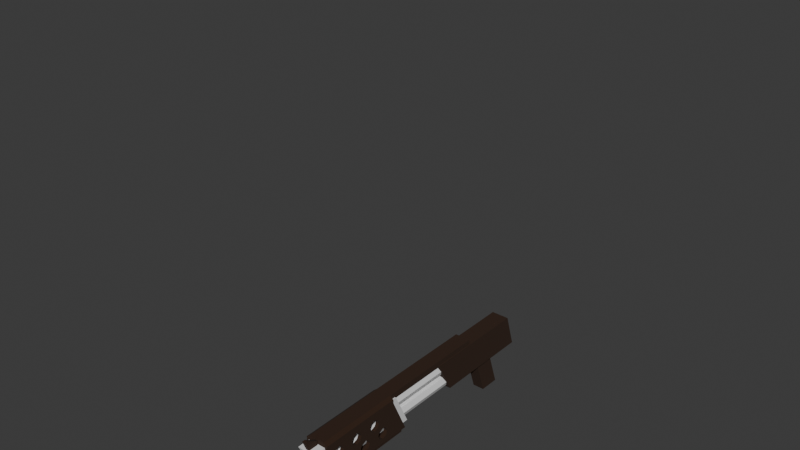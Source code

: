 # Source: Shotgun.blend  (saved by Blender 4.3.34; exported with 4.5.12 LTS)
import bpy
from mathutils import Matrix  # noqa: F401  (used for matrix-valued properties, if any)

bpy.ops.wm.read_factory_settings(use_empty=True)
scene = bpy.context.scene
scene.name = 'Scene'

# ---- collections
col_collection = bpy.data.collections.new('Collection'); scene.collection.children.link(col_collection)

# ---- materials (node trees are filled in below, after node groups)
mat_material_001 = bpy.data.materials.new('Material.001')
mat_material_002 = bpy.data.materials.new('Material.002')

# ---- material node trees
mat_material_001.use_nodes = True; mat_material_001.node_tree.nodes.clear()
_N = mat_material_001.node_tree.nodes; _L = mat_material_001.node_tree.links
n0 = _N.new('ShaderNodeBsdfPrincipled'); n0.name = 'Principled BSDF'; n0.location = (10, 300)
n0.inputs[0].default_value = (0.02821, 0.01006, 0.00222, 1.0)
n0.inputs[2].default_value = 1.0
n1 = _N.new('ShaderNodeOutputMaterial'); n1.name = 'Material Output'; n1.location = (300, 300)
_L.new(n0.outputs[0], n1.inputs[0])
n1.is_active_output = True
mat_material_002.use_nodes = True; mat_material_002.node_tree.nodes.clear()
_N = mat_material_002.node_tree.nodes; _L = mat_material_002.node_tree.links
n0 = _N.new('ShaderNodeBsdfPrincipled'); n0.name = 'Principled BSDF'; n0.location = (10, 300)
n1 = _N.new('ShaderNodeOutputMaterial'); n1.name = 'Material Output'; n1.location = (300, 300)
_L.new(n0.outputs[0], n1.inputs[0])
n1.is_active_output = True

# ---- world
world_world = bpy.data.worlds.new('World'); scene.world = world_world
world_world.use_nodes = True; world_world.node_tree.nodes.clear()
_N = world_world.node_tree.nodes; _L = world_world.node_tree.links
n0 = _N.new('ShaderNodeOutputWorld'); n0.name = 'World Output'; n0.location = (300, 300)
n1 = _N.new('ShaderNodeBackground'); n1.name = 'Background'; n1.location = (10, 300)
n1.inputs[0].default_value = (0.05088, 0.05088, 0.05088, 1.0)
_L.new(n1.outputs[0], n0.inputs[0])
n0.is_active_output = True
world_world.color = (0.05088, 0.05088, 0.05088)
world_world.sun_shadow_jitter_overblur = 0.0

# ---- meshes
me_cylinder = bpy.data.meshes.new('Cylinder')
me_cylinder.from_pydata([(-3.287e-05, -0.1073, 0.06193), (-3.287e-05, -0.6764, 0.06193), (0.01266, -0.1073, 0.05667), (0.01266, -0.6764, 0.05667), (0.01792, -0.1073, 0.04397), (0.01792, -0.6764, 0.04397), (0.01266, -0.1073, 0.03127), (0.01266, -0.6764, 0.03127), (-3.287e-05, -0.1073, 0.02601), (-3.287e-05, -0.6764, 0.02601), (-0.01273, -0.1073, 0.03127), (-0.01273, -0.6764, 0.03127), (-0.01799, -0.1073, 0.04397), (-0.01799, -0.6764, 0.04397), (-0.01273, -0.1073, 0.05667), (-0.01273, -0.6764, 0.05667), (-3.287e-05, -0.1073, 0.0995), (-3.287e-05, -0.7117, 0.0995), (0.01266, -0.1073, 0.09424), (0.01266, -0.7117, 0.09424), (0.01792, -0.1073, 0.08154), (0.01792, -0.7117, 0.08154), (0.01266, -0.1073, 0.06885), (0.01266, -0.7117, 0.06885), (-3.287e-05, -0.1073, 0.06359), (-3.287e-05, -0.7117, 0.06359), (-0.01273, -0.1073, 0.06885), (-0.01273, -0.7117, 0.06885), (-0.01799, -0.1073, 0.08154), (-0.01799, -0.7117, 0.08154), (-0.01273, -0.1073, 0.09424), (-0.01273, -0.7117, 0.09424), (-0.02089, -0.1723, 0.02402), (-0.02089, -0.2133, 0.103), (-0.02089, 0.0692, 0.02402), (-0.02089, 0.04453, 0.103), (0.02082, -0.1723, 0.02402), (0.02082, -0.2133, 0.103), (0.02082, 0.0692, 0.02402), (0.02082, 0.04453, 0.103), (-0.01844, -0.575, 0.09971), (-0.01844, -0.575, 0.1144), (-0.01844, -0.3749, 0.09971), (-0.01844, -0.3749, 0.1144), (0.01838, -0.575, 0.09971), (0.01838, -0.575, 0.1144), (0.01838, -0.3749, 0.09971), (0.01838, -0.3749, 0.1144), (-0.02704, -0.3749, 0.09971), (-0.02704, -0.575, 0.09971), (-0.02704, -0.575, 0.1076), (-0.02704, -0.3749, 0.1076), (0.02697, -0.3749, 0.1076), (0.02697, -0.3749, 0.09971), (0.02697, -0.575, 0.09971), (0.02697, -0.575, 0.1076), (-0.01844, -0.3367, 0.01578), (-0.01844, -0.5394, 0.01578), (0.01838, -0.5394, 0.01578), (0.01838, -0.3367, 0.01578), (-0.02704, -0.3367, 0.01578), (-0.02704, -0.5394, 0.01578), (0.02697, -0.5394, 0.01578), (0.02697, -0.3367, 0.01578), (0.02697, -0.5552, 0.07517), (0.02697, -0.5511, 0.0654), (0.02697, -0.5511, 0.08495), (0.02697, -0.5316, 0.0654), (0.02697, -0.5413, 0.08899), (0.02697, -0.5298, 0.04212), (0.02697, -0.5413, 0.06135), (0.02697, -0.5258, 0.03235), (0.02697, -0.5258, 0.05189), (0.02697, -0.5095, 0.05323), (0.02697, -0.5062, 0.05189), (0.02697, -0.5026, 0.07517), (0.02697, -0.5022, 0.04212), (0.02697, -0.4985, 0.0654), (0.02697, -0.516, 0.05594), (0.02697, -0.5275, 0.07517), (0.02697, -0.5316, 0.08495), (0.02697, -0.4953, 0.06406), (0.02697, -0.4887, 0.06135), (0.02697, -0.4855, 0.06269), (0.02697, -0.4887, 0.08899), (0.02697, -0.4749, 0.07517), (0.02697, -0.4634, 0.05594), (0.02697, -0.4666, 0.0546), (0.02697, -0.4569, 0.05323), (0.02697, -0.4732, 0.05189), (0.02697, -0.479, 0.0654), (0.02697, -0.479, 0.08495), (0.02697, -0.4483, 0.07517), (0.02697, -0.4345, 0.06135), (0.02697, -0.441, 0.06406), (0.02697, -0.4547, 0.05233), (0.02697, -0.4442, 0.0654), (0.02697, -0.4442, 0.08495), (0.02697, -0.4206, 0.07517), (0.02697, -0.4247, 0.08495), (0.02697, -0.4247, 0.0654), (0.02697, -0.4345, 0.08899), (0.02697, -0.4985, 0.08495), (0.02697, -0.516, 0.0283), (0.02697, -0.5062, 0.03235), (0.02697, -0.4732, 0.03235), (0.02697, -0.4536, 0.03235), (0.02697, -0.4634, 0.0283), (0.02697, -0.4772, 0.04212), (0.02697, -0.4229, 0.04212), (0.02697, -0.4216, 0.03889), (0.02697, -0.4496, 0.04212), (0.02697, -0.4509, 0.04536), (0.02697, -0.4189, 0.03235), (0.02697, -0.4189, 0.05189), (0.02697, -0.3953, 0.04212), (0.02697, -0.3994, 0.03235), (0.02697, -0.3994, 0.05189), (0.02697, -0.4091, 0.05594), (0.02697, -0.4091, 0.0283), (0.02697, -0.4536, 0.05189), (-0.01844, -0.5552, 0.07517), (-0.01844, -0.5511, 0.0654), (-0.01844, -0.5511, 0.08495), (-0.01844, -0.5413, 0.06135), (-0.01844, -0.5298, 0.04212), (-0.01844, -0.5316, 0.08495), (-0.01844, -0.5413, 0.08899), (-0.01844, -0.5258, 0.03235), (-0.01844, -0.5273, 0.03611), (-0.01844, -0.5258, 0.05189), (-0.01844, -0.5275, 0.07517), (-0.01844, -0.516, 0.05594), (-0.01844, -0.5122, 0.05438), (-0.01844, -0.5062, 0.05189), (-0.01844, -0.5026, 0.07517), (-0.01844, -0.5022, 0.04212), (-0.01844, -0.5316, 0.0654), (-0.01844, -0.4887, 0.06135), (-0.01844, -0.4827, 0.06384), (-0.01844, -0.4925, 0.06291), (-0.01844, -0.4887, 0.08899), (-0.01844, -0.4634, 0.05594), (-0.01844, -0.4694, 0.05345), (-0.01844, -0.4596, 0.05438), (-0.01844, -0.4732, 0.05189), (-0.01844, -0.4749, 0.07517), (-0.01844, -0.479, 0.0654), (-0.01844, -0.479, 0.08495), (-0.01844, -0.4483, 0.07517), (-0.01844, -0.4345, 0.06135), (-0.01844, -0.4382, 0.06291), (-0.01844, -0.4547, 0.05233), (-0.01844, -0.4442, 0.0654), (-0.01844, -0.4442, 0.08495), (-0.01844, -0.4206, 0.07517), (-0.01844, -0.4247, 0.08495), (-0.01844, -0.4247, 0.0654), (-0.01844, -0.4345, 0.08899), (-0.01844, -0.4985, 0.0654), (-0.01844, -0.4985, 0.08495), (-0.01844, -0.516, 0.0283), (-0.01844, -0.4772, 0.04212), (-0.01844, -0.5062, 0.03235), (-0.01844, -0.4732, 0.03235), (-0.01844, -0.4536, 0.05189), (-0.01844, -0.4634, 0.0283), (-0.01844, -0.4214, 0.04588), (-0.01844, -0.4229, 0.04212), (-0.01844, -0.4511, 0.03836), (-0.01844, -0.4496, 0.04212), (-0.01844, -0.4189, 0.03235), (-0.01844, -0.4189, 0.05189), (-0.01844, -0.3953, 0.04212), (-0.01844, -0.3994, 0.03235), (-0.01844, -0.3994, 0.05189), (-0.01844, -0.4091, 0.05594), (-0.01844, -0.4091, 0.0283), (-0.01844, -0.4536, 0.03235), (0.01838, -0.4985, 0.08495), (0.01838, -0.4887, 0.08899), (0.01838, -0.4483, 0.07517), (0.01838, -0.4749, 0.07517), (0.01838, -0.4442, 0.08495), (0.01838, -0.4442, 0.0654), (0.01838, -0.479, 0.08495), (0.01838, -0.4206, 0.07517), (0.01838, -0.4247, 0.0654), (0.01838, -0.4247, 0.08495), (0.01838, -0.4091, 0.05594), (0.01838, -0.3994, 0.05189), (0.01838, -0.4184, 0.05211), (0.01838, -0.4345, 0.06135), (0.01838, -0.4345, 0.08899), (0.01838, -0.5552, 0.07517), (0.01838, -0.5511, 0.08495), (0.01838, -0.5511, 0.0654), (0.01838, -0.5316, 0.0654), (0.01838, -0.5316, 0.08495), (0.01838, -0.5298, 0.04212), (0.01838, -0.5413, 0.06135), (0.01838, -0.5413, 0.08899), (0.01838, -0.5283, 0.03836), (0.01838, -0.5258, 0.03235), (0.01838, -0.5258, 0.05189), (0.01838, -0.5062, 0.03235), (0.01838, -0.5026, 0.07517), (0.01838, -0.5022, 0.04212), (0.01838, -0.51, 0.05345), (0.01838, -0.5062, 0.05189), (0.01838, -0.516, 0.0283), (0.01838, -0.516, 0.05594), (0.01838, -0.5275, 0.07517), (0.01838, -0.4887, 0.06135), (0.01838, -0.4948, 0.06384), (0.01838, -0.479, 0.0654), (0.01838, -0.4634, 0.05594), (0.01838, -0.4634, 0.0283), (0.01838, -0.4732, 0.05189), (0.01838, -0.4732, 0.03235), (0.01838, -0.4772, 0.04212), (0.01838, -0.4229, 0.04212), (0.01838, -0.4496, 0.04212), (0.01838, -0.4536, 0.03235), (0.01838, -0.4189, 0.03235), (0.01838, -0.4536, 0.05189), (0.01838, -0.4091, 0.0283), (0.01838, -0.3953, 0.04212), (0.01838, -0.3994, 0.03235), (0.01838, -0.4189, 0.05189), (0.01838, -0.4985, 0.0654), (-0.02704, -0.4985, 0.08495), (-0.02704, -0.479, 0.08495), (-0.02704, -0.4887, 0.08899), (-0.02704, -0.4483, 0.07517), (-0.02704, -0.4749, 0.07517), (-0.02704, -0.4442, 0.08495), (-0.02704, -0.4442, 0.0654), (-0.02704, -0.4247, 0.0654), (-0.02704, -0.4345, 0.06135), (-0.02704, -0.4247, 0.08495), (-0.02704, -0.4091, 0.05594), (-0.02704, -0.4206, 0.07517), (-0.02704, -0.3994, 0.05189), (-0.02704, -0.4184, 0.05211), (-0.02704, -0.4345, 0.08899), (-0.02704, -0.5552, 0.07517), (-0.02704, -0.5511, 0.0654), (-0.02704, -0.5511, 0.08495), (-0.02704, -0.5316, 0.0654), (-0.02704, -0.5316, 0.08495), (-0.02704, -0.5298, 0.04212), (-0.02704, -0.5413, 0.06135), (-0.02704, -0.5413, 0.08899), (-0.02704, -0.5271, 0.03558), (-0.02704, -0.5258, 0.03235), (-0.02704, -0.5258, 0.05189), (-0.02704, -0.5022, 0.04212), (-0.02704, -0.5062, 0.03235), (-0.02704, -0.5062, 0.05189), (-0.02704, -0.5128, 0.0546), (-0.02704, -0.516, 0.0283), (-0.02704, -0.516, 0.05594), (-0.02704, -0.5275, 0.07517), (-0.02704, -0.5026, 0.07517), (-0.02704, -0.4985, 0.0654), (-0.02704, -0.492, 0.06269), (-0.02704, -0.479, 0.0654), (-0.02704, -0.4772, 0.04212), (-0.02704, -0.4887, 0.06135), (-0.02704, -0.4634, 0.0283), (-0.02704, -0.4732, 0.03235), (-0.02704, -0.4634, 0.05594), (-0.02704, -0.4732, 0.05189), (-0.02704, -0.4229, 0.04212), (-0.02704, -0.4496, 0.04212), (-0.02704, -0.4189, 0.03235), (-0.02704, -0.4536, 0.03235), (-0.02704, -0.4091, 0.0283), (-0.02704, -0.3953, 0.04212), (-0.02704, -0.3994, 0.03235), (-0.02704, -0.4189, 0.05189), (-0.02704, -0.4536, 0.05189), (0.01838, -0.1015, 0.09971), (0.01838, -0.1015, 0.1144), (-0.01844, -0.1015, 0.09971), (-0.01844, -0.1015, 0.1144), (-0.0244, -0.5169, 0.01926), (-0.0244, -0.3456, 0.01926), (0.02433, -0.5169, 0.01926), (0.02433, -0.3456, 0.01926), (-0.0244, -0.3456, 0.008257), (0.02433, -0.3456, 0.008257), (-0.0244, -0.5169, 0.008257), (0.02433, -0.5169, 0.008257), (0.02119, -0.5699, 0.1025), (0.02119, -0.5327, 0.02452), (0.02119, -0.6053, 0.1025), (0.02119, -0.5681, 0.02452), (-0.02125, -0.5699, 0.1025), (-0.02125, -0.5327, 0.02452), (-0.02125, -0.6053, 0.1025), (-0.02125, -0.5681, 0.02452), (-0.02125, -0.3582, 0.02452), (-0.02125, -0.3955, 0.1025), (-0.02125, -0.3229, 0.02452), (-0.02125, -0.3601, 0.1025), (0.02119, -0.3582, 0.02452), (0.02119, -0.3955, 0.1025), (0.02119, -0.3229, 0.02452), (0.02119, -0.3601, 0.1025), (-0.01379, -0.03293, -0.05851), (-0.01379, -0.06253, 0.02882), (-0.01379, 0.01587, -0.05851), (-0.01379, -0.01373, 0.02882), (0.01373, -0.03293, -0.05851), (0.01373, -0.06253, 0.02882), (0.01373, 0.01587, -0.05851), (0.01373, -0.01373, 0.02882), (0.00369, -0.5771, 0.1025), (0.00369, -0.5937, 0.1025), (-0.003756, -0.5771, 0.1025), (-0.003756, -0.5937, 0.1025), (0.00369, -0.6041, 0.1273), (-0.003756, -0.6041, 0.1273), (0.00369, -0.5771, 0.1122), (-0.003756, -0.5771, 0.1122), (0.00369, -0.6011, 0.1025), (-0.003756, -0.6011, 0.1025), (0.00369, -0.6115, 0.1273), (-0.003756, -0.6115, 0.1273)], [], [(0, 1, 3, 2), (2, 3, 5, 4), (4, 5, 7, 6), (6, 7, 9, 8), (8, 9, 11, 10), (10, 11, 13, 12), (3, 1, 15, 13, 11, 9, 7, 5), (12, 13, 15, 14), (14, 15, 1, 0), (0, 2, 4, 6, 8, 10, 12, 14), (16, 17, 19, 18), (18, 19, 21, 20), (20, 21, 23, 22), (22, 23, 25, 24), (24, 25, 27, 26), (26, 27, 29, 28), (19, 17, 31, 29, 27, 25, 23, 21), (28, 29, 31, 30), (30, 31, 17, 16), (16, 18, 20, 22, 24, 26, 28, 30), (32, 33, 35, 34), (34, 35, 39, 38), (38, 39, 37, 36), (36, 37, 33, 32), (34, 38, 36, 32), (39, 35, 33, 37), (46, 47, 52, 53), (42, 43, 286, 285), (47, 45, 55, 52), (44, 45, 41, 40), (42, 46, 44, 40), (47, 43, 41, 45), (49, 50, 51, 48), (53, 52, 55, 54), (41, 43, 51, 50), (48, 42, 56, 60), (45, 44, 54, 55), (73, 74, 81, 77), (67, 70, 65, 64, 66, 54, 62, 71, 69, 72), (89, 83, 82, 81, 74, 76, 104, 103, 71, 62, 63, 53, 54, 66, 68, 80, 79, 67, 72, 78, 73, 77, 75, 102, 84, 91, 85, 90, 87, 86, 88, 96, 92, 97, 101, 99, 98, 100, 93, 94, 95, 120, 112, 109, 114, 118, 117, 115, 116, 119, 113, 110, 111, 106, 107, 105, 108), (90, 83, 89, 87), (95, 94, 96, 88), (110, 109, 112, 111), (43, 42, 48, 51), (40, 41, 50, 49), (56, 57, 61, 60), (58, 59, 63, 62), (46, 53, 63, 59), (137, 124, 122, 121, 123, 40, 57, 129, 125, 130), (130, 132, 133, 159, 135, 160, 141, 148, 146, 147, 143, 142, 144, 153, 149, 154, 158, 156, 155, 157, 150, 151, 152, 165, 170, 167, 172, 176, 175, 173, 174, 177, 171, 168, 169, 178, 166, 164, 162, 145, 139, 138, 140, 134, 136, 163, 161, 128, 129, 57, 56, 42, 40, 123, 127, 126, 131, 137), (147, 139, 145, 143), (152, 151, 153, 144), (133, 134, 140, 159), (170, 169, 168, 167), (191, 187, 186, 188, 193, 183, 181, 182, 185, 180, 179, 206, 230, 208, 211, 204, 197, 212, 198, 201, 195, 44, 46, 59, 58, 202, 203, 210, 205, 207, 209, 214, 213, 215, 218, 220, 219, 217, 223, 222, 221, 224, 226, 228, 227, 190, 189), (200, 197, 204, 199, 202, 58, 44, 195, 194, 196), (218, 215, 182, 181, 184, 192, 187, 191, 229, 221, 222, 225, 216), (214, 209, 208, 230), (54, 44, 58, 62), (40, 49, 61, 57), (244, 238, 242, 240, 245, 236, 234, 235, 232, 233, 231, 264, 265, 260, 262, 256, 249, 263, 250, 253, 248, 49, 48, 60, 61, 254, 255, 261, 258, 257, 259, 266, 269, 267, 273, 268, 271, 270, 277, 275, 274, 276, 278, 280, 279, 243, 241), (252, 249, 256, 251, 254, 61, 49, 248, 246, 247), (273, 267, 235, 234, 237, 239, 238, 244, 281, 274, 275, 282, 272), (266, 259, 260, 265), (67, 79, 212, 197), (249, 137, 131, 263), (70, 67, 197, 200), (252, 124, 137, 249), (65, 70, 200, 196), (247, 122, 124, 252), (65, 196, 194, 64), (246, 121, 122, 247), (64, 194, 195, 66), (248, 123, 121, 246), (66, 195, 201, 68), (253, 127, 123, 248), (68, 201, 198, 80), (250, 126, 127, 253), (79, 80, 198, 212), (263, 131, 126, 250), (147, 146, 235, 267), (90, 85, 182, 215), (82, 83, 90, 215, 213), (269, 138, 139, 147, 267), (77, 81, 82, 213, 214, 230), (265, 159, 140, 138, 269, 266), (77, 230, 206, 75), (264, 135, 159, 265), (75, 206, 179, 102), (231, 160, 135, 264), (102, 179, 180, 84), (233, 141, 160, 231), (84, 180, 185, 91), (232, 148, 141, 233), (85, 91, 185, 182), (235, 146, 148, 232), (100, 98, 186, 187), (238, 157, 155, 242), (93, 100, 187, 192), (239, 150, 157, 238), (96, 94, 93, 192, 184), (237, 153, 151, 150, 239), (96, 184, 181, 92), (234, 149, 153, 237), (92, 181, 183, 97), (236, 154, 149, 234), (97, 183, 193, 101), (245, 158, 154, 236), (101, 193, 188, 99), (240, 156, 158, 245), (98, 99, 188, 186), (242, 155, 156, 240), (163, 136, 257, 258), (104, 76, 207, 205), (103, 104, 205, 210), (261, 161, 163, 258), (128, 161, 261, 255), (71, 103, 210, 203), (71, 203, 202, 199, 69), (251, 125, 129, 128, 255, 254), (69, 199, 204, 72), (256, 130, 125, 251), (72, 204, 211, 78), (262, 132, 130, 256), (73, 78, 211, 208, 209, 74), (259, 134, 133, 132, 262, 260), (76, 74, 209, 207), (257, 136, 134, 259), (106, 111, 222, 223), (277, 178, 169, 170, 275), (107, 106, 223, 217), (270, 166, 178, 277), (105, 107, 217, 219), (271, 164, 166, 270), (105, 219, 220, 108), (268, 162, 164, 271), (108, 220, 218, 89), (273, 145, 162, 268), (87, 89, 218, 216, 86), (272, 142, 143, 145, 273), (95, 88, 86, 216, 225, 120), (282, 165, 152, 144, 142, 272), (111, 112, 120, 225, 222), (275, 170, 165, 282), (116, 115, 227, 228), (280, 174, 173, 279), (119, 116, 228, 226), (278, 177, 174, 280), (113, 119, 226, 224), (276, 171, 177, 278), (110, 113, 224, 221, 109), (274, 168, 171, 276), (109, 221, 229, 114), (281, 172, 167, 168, 274), (114, 229, 191, 189, 118), (241, 176, 172, 281, 244), (118, 189, 190, 117), (243, 175, 176, 241), (173, 175, 243, 279), (115, 117, 190, 227), (285, 286, 284, 283), (47, 46, 283, 284), (43, 47, 284, 286), (46, 42, 285, 283), (288, 287, 289, 290), (291, 292, 294, 293), (287, 288, 291, 293), (288, 290, 292, 291), (290, 289, 294, 292), (289, 287, 293, 294), (300, 296, 298, 302), (300, 299, 295, 296), (302, 301, 299, 300), (298, 297, 301, 302), (295, 299, 301, 297), (296, 295, 297, 298), (303, 304, 306, 305), (305, 306, 310, 309), (309, 310, 308, 307), (307, 308, 304, 303), (305, 309, 307, 303), (310, 306, 304, 308), (311, 312, 314, 313), (313, 314, 318, 317), (317, 318, 316, 315), (315, 316, 312, 311), (313, 317, 315, 311), (318, 314, 312, 316), (319, 320, 322, 321), (325, 326, 324, 323), (321, 322, 324, 326), (320, 319, 325, 323), (319, 321, 326, 325), (324, 322, 328, 330), (328, 327, 329, 330), (323, 324, 330, 329), (322, 320, 327, 328), (320, 323, 329, 327)])
me_cylinder.polygons.foreach_set('material_index', [1, 1, 1, 1, 1, 1, 1, 1, 1, 1, 1, 1, 1, 1, 1, 1, 1, 1, 1, 1, 0, 0, 0, 0, 0, 0, 0, 0, 0, 0, 0, 0, 0, 0, 0, 0, 0, 0, 0, 0, 0, 0, 0, 0, 0, 0, 0, 0, 0, 0, 0, 0, 0, 0, 0, 0, 0, 0, 0, 0, 0, 0, 0, 0, 0, 0, 0, 0, 0, 0, 0, 0, 0, 0, 0, 0, 0, 0, 0, 0, 0, 0, 0, 0, 0, 0, 0, 0, 0, 0, 0, 0, 0, 0, 0, 0, 0, 0, 0, 0, 0, 0, 0, 0, 0, 0, 0, 0, 0, 0, 0, 0, 0, 0, 0, 0, 0, 0, 0, 0, 0, 0, 0, 0, 0, 0, 0, 0, 0, 0, 0, 0, 0, 0, 0, 0, 0, 0, 0, 0, 0, 0, 0, 0, 0, 0, 0, 0, 0, 0, 0, 0, 0, 0, 0, 0, 0, 0, 0, 0, 0, 0, 0, 0, 0, 0, 0, 0, 0, 0, 1, 1, 1, 1, 1, 1, 1, 1, 1, 1, 1, 1, 0, 0, 0, 0, 0, 0, 0, 0, 0, 0, 0, 0, 0, 0, 0, 0])
_uv = me_cylinder.uv_layers.new(name='UVMap')
_uv.uv.foreach_set('vector', [0.8191, 0.8523, 0.8191, 4.4e-08, 0.8381, 0.0001104, 0.8381, 0.8524, 0.8381, 0.8524, 0.8381, -2.6e-08, 0.8571, -2.457e-08, 0.8571, 0.8524, 0.8571, 0.8524, 0.8571, -2.457e-08, 0.8761, -2.313e-08, 0.8761, 0.8524, 0.9141, 0.8524, 0.9141, 0.0, 0.9332, 0.0, 0.9332, 0.8524, 0.9332, 0.8524, 0.9332, 0.0, 0.9522, 0.0, 0.9522, 0.8524, 0.9141, 2.061e-09, 0.9141, 0.8524, 0.8951, 0.8524, 0.8951, 6.25e-10, 0.003424, 0.9593, 0.003424, 0.9387, 0.01794, 0.9241, 0.03847, 0.9241, 0.05298, 0.9386, 0.05298, 0.9592, 0.03847, 0.9738, 0.01794, 0.9738, 0.8951, 6.25e-10, 0.8951, 0.8524, 0.8761, 0.8524, 0.8761, -8.108e-10, 0.8, 0.8524, 0.8, 0.0001104, 0.8191, 4.4e-08, 0.8191, 0.8523, 0.2058, 0.9224, 0.2058, 0.943, 0.1913, 0.9575, 0.1708, 0.9575, 0.1562, 0.9429, 0.1562, 0.9223, 0.1708, 0.9078, 0.1913, 0.9078, 0.6669, 0.9051, 0.6669, -3.333e-08, 0.6859, 0.0001103, 0.6859, 0.9052, 0.6859, 0.9051, 0.6859, -3.749e-08, 0.7049, -3.605e-08, 0.7049, 0.9051, 0.7049, 0.9051, 0.7049, -3.605e-08, 0.724, -3.462e-08, 0.724, 0.9051, 0.762, 0.9051, 0.762, 0.0, 0.781, 0.0, 0.781, 0.9051, 0.781, 0.9051, 0.781, 0.0, 0.8, 0.0, 0.8, 0.9051, 0.762, 1.733e-09, 0.762, 0.9051, 0.743, 0.9051, 0.743, 2.975e-10, 0.8236, 0.9052, 0.8381, 0.9198, 0.8381, 0.9404, 0.8236, 0.9549, 0.803, 0.9548, 0.7885, 0.9402, 0.7885, 0.9197, 0.803, 0.9051, 0.743, 2.975e-10, 0.743, 0.9051, 0.724, 0.9051, 0.724, -1.138e-09, 0.6479, 0.9052, 0.6479, 0.0001103, 0.6669, -3.333e-08, 0.6669, 0.9051, 0.7885, 0.9198, 0.7885, 0.9403, 0.774, 0.9549, 0.7534, 0.9548, 0.7389, 0.9403, 0.7389, 0.9197, 0.7534, 0.9051, 0.774, 0.9052, 0.1992, 0.3617, 0.0809, 0.4232, 0.0809, 0.03696, 0.1992, 3.882e-09, 0.0809, 0.9299, 0.0809, 0.8093, 0.1434, 0.8093, 0.1434, 0.9299, 0.3176, 0.4232, 0.1992, 0.3862, 0.1992, 1.504e-08, 0.3176, 0.06145, 0.1434, 0.9078, 0.1434, 0.7849, 0.2058, 0.7849, 0.2058, 0.9078, 0.2058, 0.7849, 0.1434, 0.7849, 0.1434, 0.4232, 0.2058, 0.4232, 0.1434, 0.8093, 0.0809, 0.8093, 0.0809, 0.4232, 0.1434, 0.4232, 0.9815, 0.3263, 0.9815, 0.3044, 0.9944, 0.3145, 0.9944, 0.3263, 0.3008, 0.8326, 0.2788, 0.8326, 0.2788, 0.4232, 0.3008, 0.4232, 0.06802, 0.2996, 0.06802, 4.229e-08, 0.0809, 0.0001415, 0.0809, 0.2998, 0.01288, 0.7309, 0.01288, 0.709, 0.06802, 0.709, 0.06802, 0.7309, 0.6479, 0.2996, 0.5927, 0.2996, 0.5927, 0.0, 0.6479, 0.0, 0.06802, 0.2996, 0.01288, 0.2996, 0.01288, 1.279e-08, 0.06802, 4.229e-08, 0.3295, 0.3569, 0.3176, 0.3569, 0.3176, 0.05725, 0.3295, 0.05725, 0.467, 0.2996, 0.4552, 0.2996, 0.4552, -5.491e-08, 0.467, -5.401e-08, 0.01288, 1.279e-08, 0.01288, 0.2996, -1.949e-09, 0.2998, -1.95e-09, 0.0001414, 0.9815, 0.4775, 0.9944, 0.4775, 0.9944, 0.6067, 0.9815, 0.6067, 0.01288, 0.709, 0.01288, 0.7309, 0.0, 0.7309, 0.0, 0.7191, 0.5367, 0.09811, 0.5387, 0.103, 0.5204, 0.1193, 0.5184, 0.1145, 0.5184, 0.06499, 0.5245, 0.05036, 0.5184, 0.03572, 0.5038, 0.02966, 0.4892, 0.03572, 0.467, -5.401e-08, 0.5927, 0.05322, 0.5679, 0.07368, 0.5533, 0.06762, 0.5387, 0.07368, 0.5387, 0.1524, 0.5225, 0.134, 0.5245, 0.1291, 0.5204, 0.1193, 0.5387, 0.103, 0.5533, 0.109, 0.5679, 0.103, 0.574, 0.08832, 0.5679, 0.07368, 0.5927, 0.05322, 0.5927, 0.3569, 0.467, 0.2996, 0.467, -5.401e-08, 0.4892, 0.03572, 0.4831, 0.05036, 0.4892, 0.06499, 0.5038, 0.07106, 0.5184, 0.06499, 0.5387, 0.07368, 0.5326, 0.08832, 0.5367, 0.09811, 0.5184, 0.1145, 0.5038, 0.1084, 0.4892, 0.1145, 0.4831, 0.1291, 0.4892, 0.1438, 0.5038, 0.1498, 0.5184, 0.1438, 0.5346, 0.1622, 0.5326, 0.1671, 0.5367, 0.1769, 0.5184, 0.1958, 0.5038, 0.1897, 0.4892, 0.1958, 0.4831, 0.2104, 0.4892, 0.2251, 0.5038, 0.2311, 0.5184, 0.2251, 0.5245, 0.2104, 0.5204, 0.2006, 0.538, 0.1801, 0.5387, 0.1817, 0.5484, 0.1858, 0.5533, 0.2277, 0.5387, 0.2337, 0.5326, 0.2484, 0.5387, 0.263, 0.5533, 0.2691, 0.5679, 0.263, 0.574, 0.2484, 0.5679, 0.2337, 0.5581, 0.2297, 0.5533, 0.1878, 0.5679, 0.1817, 0.574, 0.1671, 0.5679, 0.1524, 0.5533, 0.1464, 0.5184, 0.1438, 0.5225, 0.134, 0.5387, 0.1524, 0.5346, 0.1622, 0.538, 0.1801, 0.5204, 0.2006, 0.5184, 0.1958, 0.5367, 0.1769, 0.5581, 0.2297, 0.5533, 0.2277, 0.5484, 0.1858, 0.5533, 0.1878, 0.9944, 0.4556, 0.9944, 0.4775, 0.9815, 0.4775, 0.9815, 0.4656, 0.06802, 0.7309, 0.06802, 0.709, 0.0809, 0.7191, 0.0809, 0.7309, 0.9687, 0.9118, 0.9687, 0.6081, 0.9815, 0.6081, 0.9815, 0.9118, 0.9815, 0.3044, 0.9815, 0.6081, 0.9687, 0.6081, 0.9687, 0.3044, 0.9815, 0.3263, 0.9944, 0.3263, 0.9944, 0.4556, 0.9815, 0.4556, 0.3808, 0.4219, 0.3869, 0.4073, 0.3808, 0.3926, 0.3662, 0.3866, 0.3516, 0.3926, 0.3295, 0.3569, 0.4552, 0.4101, 0.4247, 0.4282, 0.4157, 0.4245, 0.4011, 0.4306, 0.4011, 0.4306, 0.395, 0.4452, 0.3973, 0.4508, 0.3808, 0.4714, 0.3662, 0.4653, 0.3516, 0.4714, 0.3455, 0.486, 0.3516, 0.5007, 0.3662, 0.5067, 0.3808, 0.5007, 0.3987, 0.515, 0.395, 0.524, 0.3973, 0.5296, 0.3808, 0.5527, 0.3662, 0.5466, 0.3516, 0.5527, 0.3455, 0.5673, 0.3516, 0.582, 0.3662, 0.588, 0.3808, 0.582, 0.3869, 0.5673, 0.3846, 0.5617, 0.4004, 0.537, 0.4011, 0.5386, 0.4157, 0.5447, 0.4101, 0.5869, 0.4011, 0.5906, 0.395, 0.6053, 0.4011, 0.6199, 0.4157, 0.626, 0.4303, 0.6199, 0.4364, 0.6053, 0.4303, 0.5906, 0.4157, 0.5846, 0.4213, 0.5423, 0.4303, 0.5386, 0.4364, 0.524, 0.4303, 0.5093, 0.4157, 0.5033, 0.4011, 0.5093, 0.3832, 0.495, 0.3869, 0.486, 0.3846, 0.4804, 0.4011, 0.4598, 0.4157, 0.4659, 0.4303, 0.4598, 0.4364, 0.4452, 0.4303, 0.4306, 0.4247, 0.4282, 0.4552, 0.4101, 0.4552, 0.7138, 0.3295, 0.6565, 0.3295, 0.3569, 0.3516, 0.3926, 0.3455, 0.4073, 0.3516, 0.4219, 0.3662, 0.428, 0.3808, 0.4219, 0.3808, 0.5007, 0.3832, 0.495, 0.4011, 0.5093, 0.3987, 0.515, 0.4004, 0.537, 0.3846, 0.5617, 0.3808, 0.5527, 0.3973, 0.5296, 0.3973, 0.4508, 0.4011, 0.4598, 0.3846, 0.4804, 0.3808, 0.4714, 0.4157, 0.5447, 0.4213, 0.5423, 0.4157, 0.5846, 0.4101, 0.5869, 0.5264, 0.4792, 0.5065, 0.4887, 0.4919, 0.4827, 0.4773, 0.4887, 0.4712, 0.5034, 0.4773, 0.518, 0.4919, 0.5241, 0.4919, 0.564, 0.4773, 0.57, 0.4712, 0.5847, 0.4773, 0.5993, 0.4919, 0.6054, 0.5065, 0.5993, 0.5244, 0.6165, 0.5207, 0.6255, 0.5268, 0.6401, 0.5065, 0.6488, 0.4919, 0.6427, 0.4773, 0.6488, 0.4712, 0.6634, 0.4773, 0.6781, 0.4552, 0.7138, 0.4552, 0.4141, 0.5809, 0.3569, 0.5809, 0.6606, 0.547, 0.6438, 0.556, 0.6401, 0.5621, 0.6255, 0.556, 0.6108, 0.5414, 0.6048, 0.5268, 0.6108, 0.5089, 0.5937, 0.5126, 0.5847, 0.5065, 0.57, 0.5268, 0.5614, 0.5414, 0.5674, 0.556, 0.5614, 0.5621, 0.5467, 0.556, 0.5321, 0.5414, 0.526, 0.5414, 0.4861, 0.556, 0.4801, 0.5621, 0.4654, 0.556, 0.4508, 0.5414, 0.4447, 0.5268, 0.4508, 0.5207, 0.4654, 0.5126, 0.6634, 0.5065, 0.6488, 0.5268, 0.6401, 0.5414, 0.6462, 0.547, 0.6438, 0.5809, 0.6606, 0.4552, 0.7138, 0.4773, 0.6781, 0.4919, 0.6841, 0.5065, 0.6781, 0.5268, 0.5614, 0.5065, 0.57, 0.4919, 0.564, 0.4919, 0.5241, 0.5065, 0.518, 0.5126, 0.5034, 0.5065, 0.4887, 0.5264, 0.4792, 0.5268, 0.4801, 0.5414, 0.4861, 0.5414, 0.526, 0.5268, 0.5321, 0.5207, 0.5467, 0.5089, 0.5937, 0.5268, 0.6108, 0.5244, 0.6165, 0.5065, 0.5993, 0.0, 0.7309, 0.01288, 0.7309, 0.01288, 0.8605, 0.0, 0.8605, 0.06802, 0.7309, 0.0809, 0.7309, 0.0809, 0.8605, 0.06802, 0.8605, 0.4007, 0.1224, 0.3808, 0.1318, 0.3662, 0.1258, 0.3516, 0.1318, 0.3455, 0.1465, 0.3516, 0.1611, 0.3662, 0.1672, 0.3662, 0.2071, 0.3516, 0.2131, 0.3455, 0.2278, 0.3516, 0.2424, 0.3662, 0.2485, 0.3808, 0.2424, 0.397, 0.2637, 0.395, 0.2686, 0.4011, 0.2832, 0.3808, 0.2919, 0.3662, 0.2858, 0.3516, 0.2919, 0.3455, 0.3065, 0.3516, 0.3212, 0.3295, 0.3569, 0.3295, 0.05725, 0.4552, 3.436e-08, 0.4552, 0.3037, 0.4255, 0.2852, 0.4303, 0.2832, 0.4364, 0.2686, 0.4303, 0.2539, 0.4157, 0.2479, 0.4011, 0.2539, 0.3849, 0.2326, 0.3869, 0.2278, 0.3808, 0.2131, 0.4011, 0.2045, 0.4157, 0.2105, 0.4303, 0.2045, 0.4364, 0.1898, 0.4303, 0.1752, 0.4157, 0.1691, 0.4157, 0.1292, 0.4303, 0.1232, 0.4364, 0.1085, 0.4303, 0.09388, 0.4157, 0.08782, 0.4011, 0.09388, 0.395, 0.1085, 0.3869, 0.3065, 0.3808, 0.2919, 0.4011, 0.2832, 0.4157, 0.2893, 0.4255, 0.2852, 0.4552, 0.3037, 0.3295, 0.3569, 0.3516, 0.3212, 0.3662, 0.3272, 0.3808, 0.3212, 0.4011, 0.2045, 0.3808, 0.2131, 0.3662, 0.2071, 0.3662, 0.1672, 0.3808, 0.1611, 0.3869, 0.1465, 0.3808, 0.1318, 0.4007, 0.1224, 0.4011, 0.1232, 0.4157, 0.1292, 0.4157, 0.1691, 0.4011, 0.1752, 0.395, 0.1898, 0.3849, 0.2326, 0.4011, 0.2539, 0.397, 0.2637, 0.3808, 0.2424, 0.7389, 0.984, 0.7389, 0.9699, 0.7518, 0.9699, 0.7518, 0.984, 0.8123, 0.984, 0.7994, 0.984, 0.7994, 0.9699, 0.8123, 0.9699, 0.3681, 0.9537, 0.3681, 0.9682, 0.3552, 0.9682, 0.3552, 0.9537, 0.4116, 0.9537, 0.4244, 0.9537, 0.4244, 0.9682, 0.4116, 0.9682, 0.3681, 0.9389, 0.3681, 0.9537, 0.3552, 0.9537, 0.3552, 0.9389, 0.4116, 0.9389, 0.4244, 0.9389, 0.4244, 0.9537, 0.4116, 0.9537, 0.3824, 0.9682, 0.3696, 0.9682, 0.3696, 0.9531, 0.3824, 0.9531, 0.5572, 0.9533, 0.5701, 0.9533, 0.5701, 0.9683, 0.5572, 0.9683, 0.3824, 0.9531, 0.3696, 0.9531, 0.3696, 0.9389, 0.3824, 0.9389, 0.5572, 0.9391, 0.5701, 0.9391, 0.5701, 0.9533, 0.5572, 0.9533, 0.3824, 0.9047, 0.3953, 0.9047, 0.3953, 0.9193, 0.3824, 0.9193, 0.1434, 0.9445, 0.1305, 0.9445, 0.1305, 0.9299, 0.1434, 0.9299, 0.3824, 0.9193, 0.3953, 0.9193, 0.3953, 0.9339, 0.3824, 0.9339, 0.1434, 0.9591, 0.1305, 0.9591, 0.1305, 0.9445, 0.1434, 0.9445, 0.7389, 0.9699, 0.7389, 0.9549, 0.7518, 0.9549, 0.7518, 0.9699, 0.8123, 0.9699, 0.7994, 0.9699, 0.7994, 0.9549, 0.8123, 0.9549, 0.7866, 0.984, 0.7866, 0.9699, 0.7994, 0.9699, 0.7994, 0.984, 0.7518, 0.984, 0.7518, 0.9699, 0.7647, 0.9699, 0.7647, 0.984, 0.2573, 0.9512, 0.2573, 0.9561, 0.2573, 0.9658, 0.2445, 0.9658, 0.2445, 0.9512, 0.3295, 0.9537, 0.3423, 0.9537, 0.3423, 0.9626, 0.3423, 0.9682, 0.3295, 0.9682, 0.2573, 0.9365, 0.2573, 0.9414, 0.2573, 0.9512, 0.2445, 0.9512, 0.2445, 0.9422, 0.2445, 0.9365, 0.3295, 0.9389, 0.3423, 0.9389, 0.3423, 0.948, 0.3423, 0.9537, 0.3295, 0.9537, 0.3295, 0.9488, 0.4517, 0.9682, 0.4388, 0.9682, 0.4388, 0.9531, 0.4517, 0.9531, 0.5701, 0.9533, 0.583, 0.9533, 0.583, 0.9683, 0.5701, 0.9683, 0.4517, 0.9531, 0.4388, 0.9531, 0.4388, 0.9389, 0.4517, 0.9389, 0.5701, 0.9391, 0.583, 0.9391, 0.583, 0.9533, 0.5701, 0.9533, 0.09377, 0.9299, 0.1066, 0.9299, 0.1066, 0.9445, 0.09377, 0.9445, 0.3953, 0.9486, 0.3824, 0.9486, 0.3824, 0.9339, 0.3953, 0.9339, 0.09377, 0.9445, 0.1066, 0.9445, 0.1066, 0.9591, 0.09377, 0.9591, 0.3953, 0.9632, 0.3824, 0.9632, 0.3824, 0.9486, 0.3953, 0.9486, 0.7518, 0.9699, 0.7518, 0.9549, 0.7647, 0.9549, 0.7647, 0.9699, 0.7994, 0.9699, 0.7866, 0.9699, 0.7866, 0.9549, 0.7994, 0.9549, 0.7647, 0.984, 0.7647, 0.9699, 0.7775, 0.9699, 0.7775, 0.984, 0.4808, 0.9841, 0.4679, 0.9841, 0.4679, 0.97, 0.4808, 0.97, 0.9637, 0.9402, 0.9637, 0.9547, 0.9508, 0.9547, 0.9508, 0.9402, 0.9522, 0.8325, 0.9651, 0.8325, 0.9651, 0.8471, 0.9522, 0.8471, 0.9637, 0.9255, 0.9637, 0.9303, 0.9637, 0.9402, 0.9508, 0.9402, 0.9508, 0.9255, 0.9522, 0.8178, 0.9651, 0.8178, 0.9651, 0.8268, 0.9651, 0.8325, 0.9522, 0.8325, 0.4373, 0.9682, 0.4244, 0.9682, 0.4244, 0.9531, 0.4373, 0.9531, 0.5972, 0.9644, 0.6101, 0.9644, 0.6101, 0.9794, 0.5972, 0.9794, 0.4373, 0.9531, 0.4244, 0.9531, 0.4244, 0.9389, 0.4373, 0.9389, 0.5972, 0.9502, 0.6101, 0.9502, 0.6101, 0.9644, 0.5972, 0.9644, 0.8, 0.8524, 0.8129, 0.8524, 0.8129, 0.867, 0.8, 0.867, 0.3953, 0.89, 0.3824, 0.89, 0.3824, 0.8754, 0.3953, 0.8754, 0.8, 0.867, 0.8129, 0.867, 0.8129, 0.8817, 0.8, 0.8817, 0.3953, 0.9047, 0.3824, 0.9047, 0.3824, 0.89, 0.3953, 0.89, 0.7647, 0.9699, 0.7647, 0.9549, 0.7775, 0.9549, 0.7775, 0.9699, 0.4808, 0.97, 0.4679, 0.97, 0.4679, 0.9549, 0.4808, 0.9549, 0.5186, 0.9841, 0.5186, 0.97, 0.5315, 0.97, 0.5315, 0.9841, 0.8252, 0.984, 0.8252, 0.9699, 0.8381, 0.9699, 0.8381, 0.984, 0.2788, 0.9512, 0.2788, 0.9658, 0.266, 0.9658, 0.266, 0.9512, 0.2316, 0.9512, 0.2445, 0.9512, 0.2445, 0.9658, 0.2316, 0.9658, 0.2445, 0.9365, 0.2445, 0.9512, 0.2316, 0.9512, 0.2316, 0.9365, 0.2788, 0.9365, 0.2788, 0.9512, 0.266, 0.9512, 0.266, 0.9365, 0.5444, 0.9683, 0.5315, 0.9683, 0.5315, 0.9591, 0.5315, 0.9533, 0.5444, 0.9533, 0.6101, 0.9644, 0.623, 0.9644, 0.623, 0.9736, 0.623, 0.9794, 0.6101, 0.9794, 0.6101, 0.9744, 0.5444, 0.9533, 0.5315, 0.9533, 0.5315, 0.9391, 0.5444, 0.9391, 0.6101, 0.9502, 0.623, 0.9502, 0.623, 0.9644, 0.6101, 0.9644, 0.455, 0.9046, 0.4679, 0.9046, 0.4679, 0.9193, 0.455, 0.9193, 0.09377, 0.9445, 0.0809, 0.9445, 0.0809, 0.9299, 0.09377, 0.9299, 0.455, 0.9291, 0.455, 0.9193, 0.4679, 0.9193, 0.4679, 0.9283, 0.4679, 0.9339, 0.455, 0.9339, 0.09377, 0.9591, 0.0809, 0.9591, 0.0809, 0.9501, 0.0809, 0.9445, 0.09377, 0.9445, 0.09377, 0.9493, 0.8252, 0.9699, 0.8252, 0.9549, 0.8381, 0.9549, 0.8381, 0.9699, 0.5315, 0.97, 0.5186, 0.97, 0.5186, 0.9549, 0.5315, 0.9549, 0.8123, 0.984, 0.8123, 0.9699, 0.8252, 0.9699, 0.8252, 0.984, 0.5065, 0.9841, 0.4937, 0.9841, 0.4937, 0.9754, 0.4937, 0.97, 0.5065, 0.97, 0.3552, 0.9537, 0.3552, 0.9682, 0.3423, 0.9682, 0.3423, 0.9537, 0.3987, 0.9537, 0.4116, 0.9537, 0.4116, 0.9682, 0.3987, 0.9682, 0.3552, 0.9389, 0.3552, 0.9537, 0.3423, 0.9537, 0.3423, 0.9389, 0.3987, 0.9389, 0.4116, 0.9389, 0.4116, 0.9537, 0.3987, 0.9537, 0.5972, 0.9794, 0.5843, 0.9794, 0.5843, 0.9644, 0.5972, 0.9644, 0.9508, 0.9689, 0.9637, 0.9689, 0.9637, 0.9839, 0.9508, 0.9839, 0.5972, 0.9644, 0.5843, 0.9644, 0.5843, 0.9502, 0.5972, 0.9502, 0.9508, 0.9547, 0.9637, 0.9547, 0.9637, 0.9689, 0.9508, 0.9689, 0.1176, 0.9397, 0.1176, 0.9299, 0.1305, 0.9299, 0.1305, 0.9445, 0.1176, 0.9445, 0.4679, 0.9486, 0.455, 0.9486, 0.455, 0.9396, 0.455, 0.9339, 0.4679, 0.9339, 0.1176, 0.9576, 0.1176, 0.9543, 0.1176, 0.9445, 0.1305, 0.9445, 0.1305, 0.9591, 0.1176, 0.9591, 0.4679, 0.9632, 0.455, 0.9632, 0.455, 0.9616, 0.455, 0.9542, 0.455, 0.9486, 0.4679, 0.9486, 0.8123, 0.9699, 0.8123, 0.965, 0.8123, 0.9549, 0.8252, 0.9549, 0.8252, 0.9699, 0.5065, 0.97, 0.4937, 0.97, 0.4937, 0.9549, 0.5065, 0.9549, 0.4808, 0.9841, 0.4808, 0.97, 0.4937, 0.97, 0.4937, 0.9841, 0.1691, 0.9867, 0.1562, 0.9867, 0.1562, 0.9726, 0.1691, 0.9726, 0.2187, 0.9512, 0.2187, 0.9658, 0.2058, 0.9658, 0.2058, 0.9512, 0.2187, 0.9512, 0.2316, 0.9512, 0.2316, 0.9658, 0.2187, 0.9658, 0.2187, 0.9365, 0.2187, 0.9512, 0.2058, 0.9512, 0.2058, 0.9365, 0.2187, 0.9365, 0.2316, 0.9365, 0.2316, 0.9512, 0.2187, 0.9512, 0.5572, 0.9583, 0.5572, 0.9683, 0.5444, 0.9683, 0.5444, 0.9533, 0.5572, 0.9533, 0.623, 0.9644, 0.6358, 0.9644, 0.6358, 0.9794, 0.623, 0.9794, 0.5572, 0.9533, 0.5444, 0.9533, 0.5444, 0.9391, 0.5572, 0.9391, 0.623, 0.9502, 0.6358, 0.9502, 0.6358, 0.9589, 0.6358, 0.9644, 0.623, 0.9644, 0.8252, 0.8524, 0.8381, 0.8524, 0.8381, 0.8532, 0.8381, 0.867, 0.8252, 0.867, 0.4679, 0.89, 0.455, 0.89, 0.455, 0.8754, 0.4679, 0.8754, 0.4679, 0.8762, 0.8252, 0.867, 0.8381, 0.867, 0.8381, 0.8817, 0.8252, 0.8817, 0.4679, 0.9047, 0.455, 0.9047, 0.455, 0.89, 0.4679, 0.89, 0.1562, 0.9726, 0.1562, 0.9575, 0.1691, 0.9575, 0.1691, 0.9726, 0.4808, 0.97, 0.4808, 0.9549, 0.4937, 0.9549, 0.4937, 0.97, 0.07492, 0.9157, 0.05298, 0.9157, 0.05298, 0.8605, 0.07492, 0.8605, 0.3008, 0.4232, 0.3228, 0.4232, 0.3228, 0.8326, 0.3008, 0.8326, 0.01288, 0.2996, 0.06802, 0.2996, 0.06802, 0.709, 0.01288, 0.709, 0.5927, 0.2996, 0.6479, 0.2996, 0.6479, 0.7091, 0.5927, 0.7091, 0.2058, 0.9365, 0.2058, 0.6799, 0.2788, 0.6799, 0.2788, 0.9365, 0.2788, 0.6799, 0.2058, 0.6799, 0.2058, 0.4232, 0.2788, 0.4232, 0.9522, 0.8178, 0.9522, 0.5611, 0.9687, 0.5611, 0.9687, 0.8178, 0.9687, 0.9847, 0.9687, 0.9118, 0.9851, 0.9118, 0.9851, 0.9847, 0.9522, 0.5611, 0.9522, 0.3044, 0.9687, 0.3044, 0.9687, 0.5611, 0.05298, 0.9887, 0.05298, 0.9157, 0.06941, 0.9157, 0.06941, 0.9887, 0.05298, 0.8605, 0.05298, 0.9241, 1.951e-08, 0.9241, 2.431e-08, 0.8605, 0.5843, 0.9502, 0.5843, 0.83, 0.6479, 0.83, 0.6479, 0.9502, 0.2788, 0.962, 0.2788, 0.8326, 0.3266, 0.8554, 0.3266, 0.9848, 0.5843, 0.83, 0.5843, 0.7091, 0.6479, 0.7091, 0.6479, 0.83, 0.3987, 0.9389, 0.3987, 0.8754, 0.4517, 0.8754, 0.4517, 0.9389, 0.9522, 0.3044, 0.9522, 0.175, 1.0, 0.1522, 1.0, 0.2816, 0.5315, 0.8432, 0.5315, 0.7138, 0.5793, 0.7366, 0.5793, 0.866, 0.4679, 0.9549, 0.4679, 0.8347, 0.5315, 0.8347, 0.5315, 0.9549, 0.9522, 0.1522, 0.9522, 0.02282, 1.0, -3.051e-08, 1.0, 0.1294, 0.4679, 0.8347, 0.4679, 0.7138, 0.5315, 0.7138, 0.5315, 0.8347, 0.3824, 0.8754, 0.3824, 0.9389, 0.3295, 0.9389, 0.3295, 0.8754, 0.6859, 0.9687, 0.6859, 0.9051, 0.7389, 0.9051, 0.7389, 0.9687, 0.3295, 0.8519, 0.3295, 0.7138, 0.3987, 0.7373, 0.3987, 0.8754, 0.8793, 0.9858, 0.8793, 0.8524, 0.9205, 0.8524, 0.9205, 0.9858, 0.3987, 0.8754, 0.3987, 0.7373, 0.4679, 0.7138, 0.4679, 0.8519, 0.8381, 0.9863, 0.8381, 0.8524, 0.8793, 0.8524, 0.8793, 0.9863, 0.5727, 0.9391, 0.5315, 0.9391, 0.5315, 0.866, 0.5727, 0.866, 0.9618, 0.9255, 0.9205, 0.9255, 0.9205, 0.8524, 0.9618, 0.8524, 0.5809, 0.4312, 0.5809, 0.4063, 0.592, 0.4063, 0.592, 0.4312, 0.3287, 0.4088, 0.3176, 0.4088, 0.3176, 0.3681, 0.3287, 0.3681, 0.6654, 0.9683, 0.6533, 0.9466, 0.6782, 0.9149, 0.6782, 0.9612, 0.9454, 0.9669, 0.9333, 0.9886, 0.9205, 0.9815, 0.9205, 0.9352, 0.592, 0.4457, 0.5809, 0.4457, 0.5809, 0.4312, 0.592, 0.4312, 0.6782, 0.9149, 0.6533, 0.9466, 0.6479, 0.9368, 0.6728, 0.9052, 0.592, 0.3951, 0.5809, 0.3951, 0.5809, 0.3569, 0.592, 0.3569, 0.3287, 0.3681, 0.3176, 0.3681, 0.3176, 0.3569, 0.3287, 0.3569, 0.592, 0.4063, 0.5809, 0.4063, 0.5809, 0.3951, 0.592, 0.3951, 0.9454, 0.9669, 0.9205, 0.9352, 0.926, 0.9255, 0.9508, 0.9571])
me_cylinder.materials.append(mat_material_001)
me_cylinder.materials.append(mat_material_002)
me_cylinder.update()
me_cylinder_002 = bpy.data.meshes.new('Cylinder.002')
me_cylinder_002.from_pydata([(0.0, 1.0, -1.0), (0.0, 1.0, 1.0), (0.7071, 0.7071, -1.0), (0.7071, 0.7071, 1.0), (1.0, 0.0, -1.0), (1.0, 0.0, 1.0), (0.7071, -0.7071, -1.0), (0.7071, -0.7071, 1.0), (0.0, -1.0, -1.0), (0.0, -1.0, 1.0), (-0.7071, -0.7071, -1.0), (-0.7071, -0.7071, 1.0), (-1.0, 0.0, -1.0), (-1.0, 0.0, 1.0), (-0.7071, 0.7071, -1.0), (-0.7071, 0.7071, 1.0), (0.0, 4.805, -1.0), (0.0, 4.805, 1.0), (0.7071, 4.512, -1.0), (0.7071, 4.512, 1.0), (1.0, 3.805, -1.0), (1.0, 3.805, 1.0), (0.7071, 3.098, -1.0), (0.7071, 3.098, 1.0), (0.0, 2.805, -1.0), (0.0, 2.805, 1.0), (-0.7071, 3.098, -1.0), (-0.7071, 3.098, 1.0), (-1.0, 3.805, -1.0), (-1.0, 3.805, 1.0), (-0.7071, 4.512, -1.0), (-0.7071, 4.512, 1.0), (0.0, 8.733, -1.0), (0.0, 8.733, 1.0), (0.7071, 8.44, -1.0), (0.7071, 8.44, 1.0), (1.0, 7.733, -1.0), (1.0, 7.733, 1.0), (0.7071, 7.026, -1.0), (0.7071, 7.026, 1.0), (0.0, 6.733, -1.0), (0.0, 6.733, 1.0), (-0.7071, 7.026, -1.0), (-0.7071, 7.026, 1.0), (-1.0, 7.733, -1.0), (-1.0, 7.733, 1.0), (-0.7071, 8.44, -1.0), (-0.7071, 8.44, 1.0), (2.392, 2.834, -1.0), (2.392, 2.834, 1.0), (3.099, 2.541, -1.0), (3.099, 2.541, 1.0), (3.392, 1.834, -1.0), (3.392, 1.834, 1.0), (3.099, 1.127, -1.0), (3.099, 1.127, 1.0), (2.392, 0.8338, -1.0), (2.392, 0.8338, 1.0), (1.685, 1.127, -1.0), (1.685, 1.127, 1.0), (1.392, 1.834, -1.0), (1.392, 1.834, 1.0), (1.685, 2.541, -1.0), (1.685, 2.541, 1.0), (2.392, 6.639, -1.0), (2.392, 6.639, 1.0), (3.099, 6.346, -1.0), (3.099, 6.346, 1.0), (3.392, 5.639, -1.0), (3.392, 5.639, 1.0), (3.099, 4.932, -1.0), (3.099, 4.932, 1.0), (2.392, 4.639, -1.0), (2.392, 4.639, 1.0), (1.685, 4.932, -1.0), (1.685, 4.932, 1.0), (1.392, 5.639, -1.0), (1.392, 5.639, 1.0), (1.685, 6.346, -1.0), (1.685, 6.346, 1.0), (2.392, 10.57, -1.0), (2.392, 10.57, 1.0), (3.099, 10.27, -1.0), (3.099, 10.27, 1.0), (3.392, 9.567, -1.0), (3.392, 9.567, 1.0), (3.099, 8.86, -1.0), (3.099, 8.86, 1.0), (2.392, 8.567, -1.0), (2.392, 8.567, 1.0), (1.685, 8.86, -1.0), (1.685, 8.86, 1.0), (1.392, 9.567, -1.0), (1.392, 9.567, 1.0), (1.685, 10.27, -1.0), (1.685, 10.27, 1.0)], [], [(0, 1, 3, 2), (2, 3, 5, 4), (4, 5, 7, 6), (6, 7, 9, 8), (8, 9, 11, 10), (10, 11, 13, 12), (3, 1, 15, 13, 11, 9, 7, 5), (12, 13, 15, 14), (14, 15, 1, 0), (0, 2, 4, 6, 8, 10, 12, 14), (16, 17, 19, 18), (18, 19, 21, 20), (20, 21, 23, 22), (22, 23, 25, 24), (24, 25, 27, 26), (26, 27, 29, 28), (19, 17, 31, 29, 27, 25, 23, 21), (28, 29, 31, 30), (30, 31, 17, 16), (16, 18, 20, 22, 24, 26, 28, 30), (32, 33, 35, 34), (34, 35, 37, 36), (36, 37, 39, 38), (38, 39, 41, 40), (40, 41, 43, 42), (42, 43, 45, 44), (35, 33, 47, 45, 43, 41, 39, 37), (44, 45, 47, 46), (46, 47, 33, 32), (32, 34, 36, 38, 40, 42, 44, 46), (48, 49, 51, 50), (50, 51, 53, 52), (52, 53, 55, 54), (54, 55, 57, 56), (56, 57, 59, 58), (58, 59, 61, 60), (51, 49, 63, 61, 59, 57, 55, 53), (60, 61, 63, 62), (62, 63, 49, 48), (48, 50, 52, 54, 56, 58, 60, 62), (64, 65, 67, 66), (66, 67, 69, 68), (68, 69, 71, 70), (70, 71, 73, 72), (72, 73, 75, 74), (74, 75, 77, 76), (67, 65, 79, 77, 75, 73, 71, 69), (76, 77, 79, 78), (78, 79, 65, 64), (64, 66, 68, 70, 72, 74, 76, 78), (80, 81, 83, 82), (82, 83, 85, 84), (84, 85, 87, 86), (86, 87, 89, 88), (88, 89, 91, 90), (90, 91, 93, 92), (83, 81, 95, 93, 91, 89, 87, 85), (92, 93, 95, 94), (94, 95, 81, 80), (80, 82, 84, 86, 88, 90, 92, 94)])
_uv = me_cylinder_002.uv_layers.new(name='UVMap')
_uv.uv.foreach_set('vector', [1.0, 0.5, 1.0, 1.0, 0.875, 1.0, 0.875, 0.5, 0.875, 0.5, 0.875, 1.0, 0.75, 1.0, 0.75, 0.5, 0.75, 0.5, 0.75, 1.0, 0.625, 1.0, 0.625, 0.5, 0.625, 0.5, 0.625, 1.0, 0.5, 1.0, 0.5, 0.5, 0.5, 0.5, 0.5, 1.0, 0.375, 1.0, 0.375, 0.5, 0.375, 0.5, 0.375, 1.0, 0.25, 1.0, 0.25, 0.5, 0.4197, 0.4197, 0.25, 0.49, 0.08029, 0.4197, 0.01, 0.25, 0.08029, 0.08029, 0.25, 0.01, 0.4197, 0.08029, 0.49, 0.25, 0.25, 0.5, 0.25, 1.0, 0.125, 1.0, 0.125, 0.5, 0.125, 0.5, 0.125, 1.0, 0.0, 1.0, 0.0, 0.5, 0.75, 0.49, 0.9197, 0.4197, 0.99, 0.25, 0.9197, 0.08029, 0.75, 0.01, 0.5803, 0.08029, 0.51, 0.25, 0.5803, 0.4197, 1.0, 0.5, 1.0, 1.0, 0.875, 1.0, 0.875, 0.5, 0.875, 0.5, 0.875, 1.0, 0.75, 1.0, 0.75, 0.5, 0.75, 0.5, 0.75, 1.0, 0.625, 1.0, 0.625, 0.5, 0.625, 0.5, 0.625, 1.0, 0.5, 1.0, 0.5, 0.5, 0.5, 0.5, 0.5, 1.0, 0.375, 1.0, 0.375, 0.5, 0.375, 0.5, 0.375, 1.0, 0.25, 1.0, 0.25, 0.5, 0.4197, 0.4197, 0.25, 0.49, 0.08029, 0.4197, 0.01, 0.25, 0.08029, 0.08029, 0.25, 0.01, 0.4197, 0.08029, 0.49, 0.25, 0.25, 0.5, 0.25, 1.0, 0.125, 1.0, 0.125, 0.5, 0.125, 0.5, 0.125, 1.0, 0.0, 1.0, 0.0, 0.5, 0.75, 0.49, 0.9197, 0.4197, 0.99, 0.25, 0.9197, 0.08029, 0.75, 0.01, 0.5803, 0.08029, 0.51, 0.25, 0.5803, 0.4197, 1.0, 0.5, 1.0, 1.0, 0.875, 1.0, 0.875, 0.5, 0.875, 0.5, 0.875, 1.0, 0.75, 1.0, 0.75, 0.5, 0.75, 0.5, 0.75, 1.0, 0.625, 1.0, 0.625, 0.5, 0.625, 0.5, 0.625, 1.0, 0.5, 1.0, 0.5, 0.5, 0.5, 0.5, 0.5, 1.0, 0.375, 1.0, 0.375, 0.5, 0.375, 0.5, 0.375, 1.0, 0.25, 1.0, 0.25, 0.5, 0.4197, 0.4197, 0.25, 0.49, 0.08029, 0.4197, 0.01, 0.25, 0.08029, 0.08029, 0.25, 0.01, 0.4197, 0.08029, 0.49, 0.25, 0.25, 0.5, 0.25, 1.0, 0.125, 1.0, 0.125, 0.5, 0.125, 0.5, 0.125, 1.0, 0.0, 1.0, 0.0, 0.5, 0.75, 0.49, 0.9197, 0.4197, 0.99, 0.25, 0.9197, 0.08029, 0.75, 0.01, 0.5803, 0.08029, 0.51, 0.25, 0.5803, 0.4197, 1.0, 0.5, 1.0, 1.0, 0.875, 1.0, 0.875, 0.5, 0.875, 0.5, 0.875, 1.0, 0.75, 1.0, 0.75, 0.5, 0.75, 0.5, 0.75, 1.0, 0.625, 1.0, 0.625, 0.5, 0.625, 0.5, 0.625, 1.0, 0.5, 1.0, 0.5, 0.5, 0.5, 0.5, 0.5, 1.0, 0.375, 1.0, 0.375, 0.5, 0.375, 0.5, 0.375, 1.0, 0.25, 1.0, 0.25, 0.5, 0.4197, 0.4197, 0.25, 0.49, 0.08029, 0.4197, 0.01, 0.25, 0.08029, 0.08029, 0.25, 0.01, 0.4197, 0.08029, 0.49, 0.25, 0.25, 0.5, 0.25, 1.0, 0.125, 1.0, 0.125, 0.5, 0.125, 0.5, 0.125, 1.0, 0.0, 1.0, 0.0, 0.5, 0.75, 0.49, 0.9197, 0.4197, 0.99, 0.25, 0.9197, 0.08029, 0.75, 0.01, 0.5803, 0.08029, 0.51, 0.25, 0.5803, 0.4197, 1.0, 0.5, 1.0, 1.0, 0.875, 1.0, 0.875, 0.5, 0.875, 0.5, 0.875, 1.0, 0.75, 1.0, 0.75, 0.5, 0.75, 0.5, 0.75, 1.0, 0.625, 1.0, 0.625, 0.5, 0.625, 0.5, 0.625, 1.0, 0.5, 1.0, 0.5, 0.5, 0.5, 0.5, 0.5, 1.0, 0.375, 1.0, 0.375, 0.5, 0.375, 0.5, 0.375, 1.0, 0.25, 1.0, 0.25, 0.5, 0.4197, 0.4197, 0.25, 0.49, 0.08029, 0.4197, 0.01, 0.25, 0.08029, 0.08029, 0.25, 0.01, 0.4197, 0.08029, 0.49, 0.25, 0.25, 0.5, 0.25, 1.0, 0.125, 1.0, 0.125, 0.5, 0.125, 0.5, 0.125, 1.0, 0.0, 1.0, 0.0, 0.5, 0.75, 0.49, 0.9197, 0.4197, 0.99, 0.25, 0.9197, 0.08029, 0.75, 0.01, 0.5803, 0.08029, 0.51, 0.25, 0.5803, 0.4197, 1.0, 0.5, 1.0, 1.0, 0.875, 1.0, 0.875, 0.5, 0.875, 0.5, 0.875, 1.0, 0.75, 1.0, 0.75, 0.5, 0.75, 0.5, 0.75, 1.0, 0.625, 1.0, 0.625, 0.5, 0.625, 0.5, 0.625, 1.0, 0.5, 1.0, 0.5, 0.5, 0.5, 0.5, 0.5, 1.0, 0.375, 1.0, 0.375, 0.5, 0.375, 0.5, 0.375, 1.0, 0.25, 1.0, 0.25, 0.5, 0.4197, 0.4197, 0.25, 0.49, 0.08029, 0.4197, 0.01, 0.25, 0.08029, 0.08029, 0.25, 0.01, 0.4197, 0.08029, 0.49, 0.25, 0.25, 0.5, 0.25, 1.0, 0.125, 1.0, 0.125, 0.5, 0.125, 0.5, 0.125, 1.0, 0.0, 1.0, 0.0, 0.5, 0.75, 0.49, 0.9197, 0.4197, 0.99, 0.25, 0.9197, 0.08029, 0.75, 0.01, 0.5803, 0.08029, 0.51, 0.25, 0.5803, 0.4197])
me_cylinder_002.update()

# ---- objects
ob_cylinder = bpy.data.objects.new('Cylinder', me_cylinder)
ob_cylinder_002 = bpy.data.objects.new('Cylinder.002', me_cylinder_002)

# ---- transforms, parenting, visibility, modifiers, constraints
ob_cylinder.location = (0.0, 0.0, 0.0)
ob_cylinder_002.location = (0.0, -0.1482, 1.017)
ob_cylinder_002.rotation_euler = (-0.0, 1.571, 0.0)
ob_cylinder_002.scale = (0.007696, 0.007696, 0.04452)

# ---- collection membership
col_collection.objects.link(ob_cylinder)
col_collection.objects.link(ob_cylinder_002)

# ---- scene / render settings (as saved in the file)
scene.frame_start = 1; scene.frame_end = 250; scene.frame_set(1)
scene.render.engine = 'BLENDER_EEVEE_NEXT'
bpy.context.view_layer.update()

# ---- added for rendering (the .blend has no active camera and no usable light): camera, sun
cam_auto = bpy.data.cameras.new('AutoCamera')
cam_auto.lens = 50.0
cam_auto.sensor_width = 36.0
cam_auto.clip_end = 1000.0
ob_auto_camera = bpy.data.objects.new('AutoCamera', cam_auto)
scene.collection.objects.link(ob_auto_camera)
ob_auto_camera.location = (1.2385, -1.80743, 1.47408)
ob_auto_camera.rotation_euler = (1.09748, -7.21219e-08, 0.694738)
scene.camera = ob_auto_camera
light_auto_sun = bpy.data.lights.new('AutoSun', 'SUN')
light_auto_sun.energy = 3.0
light_auto_sun.angle = 0.0523599
ob_auto_sun = bpy.data.objects.new('AutoSun', light_auto_sun)
scene.collection.objects.link(ob_auto_sun)
ob_auto_sun.rotation_euler = (0.872665, 0.174533, 0.523599)
bpy.context.view_layer.update()
